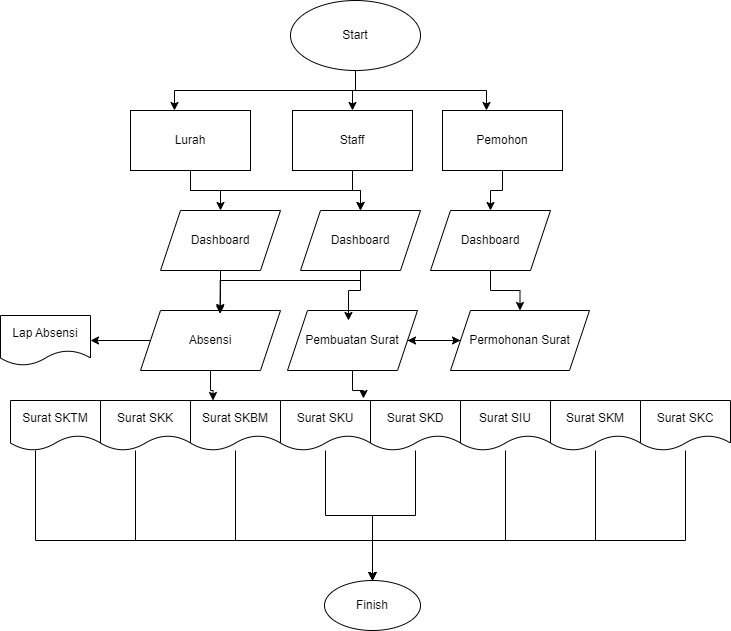

The diagram above was exported from draw.io. Its source (the exported page's mxGraphModel, read from the mxfile embedded in the PNG):
<mxGraphModel dx="1050" dy="603" grid="1" gridSize="10" guides="1" tooltips="1" connect="1" arrows="1" fold="1" page="1" pageScale="1" pageWidth="827" pageHeight="1169" math="0" shadow="0">
  <root>
    <mxCell id="0" />
    <mxCell id="1" parent="0" />
    <mxCell id="uGafuPj3wPcSevVadDAT-33" style="edgeStyle=orthogonalEdgeStyle;rounded=0;orthogonalLoop=1;jettySize=auto;html=1;entryX=0.5;entryY=0;entryDx=0;entryDy=0;" parent="1" source="uGafuPj3wPcSevVadDAT-3" target="uGafuPj3wPcSevVadDAT-5" edge="1">
      <mxGeometry relative="1" as="geometry" />
    </mxCell>
    <mxCell id="pcdIsgXUQewS248YFTQK-4" style="edgeStyle=orthogonalEdgeStyle;rounded=0;orthogonalLoop=1;jettySize=auto;html=1;" edge="1" parent="1" source="uGafuPj3wPcSevVadDAT-3" target="uGafuPj3wPcSevVadDAT-6">
      <mxGeometry relative="1" as="geometry">
        <Array as="points">
          <mxPoint x="375" y="110" />
          <mxPoint x="506" y="110" />
        </Array>
      </mxGeometry>
    </mxCell>
    <mxCell id="pcdIsgXUQewS248YFTQK-5" style="edgeStyle=orthogonalEdgeStyle;rounded=0;orthogonalLoop=1;jettySize=auto;html=1;" edge="1" parent="1" source="uGafuPj3wPcSevVadDAT-3" target="uGafuPj3wPcSevVadDAT-4">
      <mxGeometry relative="1" as="geometry">
        <Array as="points">
          <mxPoint x="375" y="110" />
          <mxPoint x="194" y="110" />
        </Array>
      </mxGeometry>
    </mxCell>
    <mxCell id="uGafuPj3wPcSevVadDAT-3" value="Start" style="ellipse;whiteSpace=wrap;html=1;" parent="1" vertex="1">
      <mxGeometry x="310" y="20" width="130" height="70" as="geometry" />
    </mxCell>
    <mxCell id="pcdIsgXUQewS248YFTQK-13" style="edgeStyle=orthogonalEdgeStyle;rounded=0;orthogonalLoop=1;jettySize=auto;html=1;entryX=0.5;entryY=0;entryDx=0;entryDy=0;" edge="1" parent="1" source="uGafuPj3wPcSevVadDAT-4" target="pcdIsgXUQewS248YFTQK-11">
      <mxGeometry relative="1" as="geometry" />
    </mxCell>
    <mxCell id="pcdIsgXUQewS248YFTQK-15" style="edgeStyle=orthogonalEdgeStyle;rounded=0;orthogonalLoop=1;jettySize=auto;html=1;entryX=0.5;entryY=0;entryDx=0;entryDy=0;" edge="1" parent="1" source="uGafuPj3wPcSevVadDAT-4" target="uGafuPj3wPcSevVadDAT-8">
      <mxGeometry relative="1" as="geometry">
        <Array as="points">
          <mxPoint x="210" y="210" />
          <mxPoint x="380" y="210" />
        </Array>
      </mxGeometry>
    </mxCell>
    <mxCell id="uGafuPj3wPcSevVadDAT-4" value="Lurah" style="rounded=0;whiteSpace=wrap;html=1;" parent="1" vertex="1">
      <mxGeometry x="150" y="130" width="120" height="60" as="geometry" />
    </mxCell>
    <mxCell id="pcdIsgXUQewS248YFTQK-14" style="edgeStyle=orthogonalEdgeStyle;rounded=0;orthogonalLoop=1;jettySize=auto;html=1;" edge="1" parent="1" source="uGafuPj3wPcSevVadDAT-5" target="uGafuPj3wPcSevVadDAT-8">
      <mxGeometry relative="1" as="geometry" />
    </mxCell>
    <mxCell id="uGafuPj3wPcSevVadDAT-5" value="Staff" style="rounded=0;whiteSpace=wrap;html=1;" parent="1" vertex="1">
      <mxGeometry x="312" y="130" width="120" height="60" as="geometry" />
    </mxCell>
    <mxCell id="pcdIsgXUQewS248YFTQK-16" style="edgeStyle=orthogonalEdgeStyle;rounded=0;orthogonalLoop=1;jettySize=auto;html=1;" edge="1" parent="1" source="uGafuPj3wPcSevVadDAT-6" target="pcdIsgXUQewS248YFTQK-10">
      <mxGeometry relative="1" as="geometry" />
    </mxCell>
    <mxCell id="uGafuPj3wPcSevVadDAT-6" value="Pemohon" style="rounded=0;whiteSpace=wrap;html=1;" parent="1" vertex="1">
      <mxGeometry x="462" y="130" width="120" height="60" as="geometry" />
    </mxCell>
    <mxCell id="uGafuPj3wPcSevVadDAT-8" value="Dashboard" style="shape=parallelogram;perimeter=parallelogramPerimeter;whiteSpace=wrap;html=1;fixedSize=1;" parent="1" vertex="1">
      <mxGeometry x="320" y="230" width="120" height="60" as="geometry" />
    </mxCell>
    <mxCell id="pcdIsgXUQewS248YFTQK-28" style="edgeStyle=orthogonalEdgeStyle;rounded=0;orthogonalLoop=1;jettySize=auto;html=1;entryX=0.25;entryY=0;entryDx=0;entryDy=0;" edge="1" parent="1" source="uGafuPj3wPcSevVadDAT-13" target="uGafuPj3wPcSevVadDAT-44">
      <mxGeometry relative="1" as="geometry" />
    </mxCell>
    <mxCell id="pcdIsgXUQewS248YFTQK-36" style="edgeStyle=orthogonalEdgeStyle;rounded=0;orthogonalLoop=1;jettySize=auto;html=1;" edge="1" parent="1" source="uGafuPj3wPcSevVadDAT-13" target="pcdIsgXUQewS248YFTQK-35">
      <mxGeometry relative="1" as="geometry" />
    </mxCell>
    <mxCell id="uGafuPj3wPcSevVadDAT-13" value="Absensi" style="shape=parallelogram;perimeter=parallelogramPerimeter;whiteSpace=wrap;html=1;fixedSize=1;" parent="1" vertex="1">
      <mxGeometry x="160" y="330" width="140" height="60" as="geometry" />
    </mxCell>
    <mxCell id="pcdIsgXUQewS248YFTQK-38" value="" style="edgeStyle=orthogonalEdgeStyle;rounded=0;orthogonalLoop=1;jettySize=auto;html=1;" edge="1" parent="1" source="uGafuPj3wPcSevVadDAT-14" target="uGafuPj3wPcSevVadDAT-15">
      <mxGeometry relative="1" as="geometry" />
    </mxCell>
    <mxCell id="uGafuPj3wPcSevVadDAT-14" value="Pembuatan Surat" style="shape=parallelogram;perimeter=parallelogramPerimeter;whiteSpace=wrap;html=1;fixedSize=1;" parent="1" vertex="1">
      <mxGeometry x="307" y="330" width="130" height="60" as="geometry" />
    </mxCell>
    <mxCell id="pcdIsgXUQewS248YFTQK-30" style="edgeStyle=orthogonalEdgeStyle;rounded=0;orthogonalLoop=1;jettySize=auto;html=1;" edge="1" parent="1" source="uGafuPj3wPcSevVadDAT-15" target="uGafuPj3wPcSevVadDAT-14">
      <mxGeometry relative="1" as="geometry" />
    </mxCell>
    <mxCell id="uGafuPj3wPcSevVadDAT-15" value="Permohonan Surat" style="shape=parallelogram;perimeter=parallelogramPerimeter;whiteSpace=wrap;html=1;fixedSize=1;" parent="1" vertex="1">
      <mxGeometry x="470" y="330" width="139" height="60" as="geometry" />
    </mxCell>
    <mxCell id="uGafuPj3wPcSevVadDAT-62" style="edgeStyle=orthogonalEdgeStyle;rounded=0;orthogonalLoop=1;jettySize=auto;html=1;" parent="1" source="uGafuPj3wPcSevVadDAT-42" target="uGafuPj3wPcSevVadDAT-61" edge="1">
      <mxGeometry relative="1" as="geometry">
        <Array as="points">
          <mxPoint x="55" y="560" />
          <mxPoint x="392" y="560" />
        </Array>
      </mxGeometry>
    </mxCell>
    <mxCell id="uGafuPj3wPcSevVadDAT-42" value="Surat&amp;nbsp;SKTM" style="shape=document;whiteSpace=wrap;html=1;boundedLbl=1;" parent="1" vertex="1">
      <mxGeometry x="30" y="420" width="90" height="50" as="geometry" />
    </mxCell>
    <mxCell id="uGafuPj3wPcSevVadDAT-63" style="edgeStyle=orthogonalEdgeStyle;rounded=0;orthogonalLoop=1;jettySize=auto;html=1;" parent="1" source="uGafuPj3wPcSevVadDAT-43" target="uGafuPj3wPcSevVadDAT-61" edge="1">
      <mxGeometry relative="1" as="geometry">
        <Array as="points">
          <mxPoint x="155" y="560" />
          <mxPoint x="392" y="560" />
        </Array>
      </mxGeometry>
    </mxCell>
    <mxCell id="uGafuPj3wPcSevVadDAT-43" value="Surat&amp;nbsp;SKK" style="shape=document;whiteSpace=wrap;html=1;boundedLbl=1;" parent="1" vertex="1">
      <mxGeometry x="120" y="420" width="90" height="50" as="geometry" />
    </mxCell>
    <mxCell id="uGafuPj3wPcSevVadDAT-64" style="edgeStyle=orthogonalEdgeStyle;rounded=0;orthogonalLoop=1;jettySize=auto;html=1;" parent="1" source="uGafuPj3wPcSevVadDAT-44" target="uGafuPj3wPcSevVadDAT-61" edge="1">
      <mxGeometry relative="1" as="geometry">
        <Array as="points">
          <mxPoint x="255" y="560" />
          <mxPoint x="392" y="560" />
        </Array>
      </mxGeometry>
    </mxCell>
    <mxCell id="uGafuPj3wPcSevVadDAT-44" value="Surat&amp;nbsp;SKBM" style="shape=document;whiteSpace=wrap;html=1;boundedLbl=1;" parent="1" vertex="1">
      <mxGeometry x="210" y="420" width="90" height="50" as="geometry" />
    </mxCell>
    <mxCell id="uGafuPj3wPcSevVadDAT-65" style="edgeStyle=orthogonalEdgeStyle;rounded=0;orthogonalLoop=1;jettySize=auto;html=1;entryX=0.5;entryY=0;entryDx=0;entryDy=0;" parent="1" source="uGafuPj3wPcSevVadDAT-45" target="uGafuPj3wPcSevVadDAT-61" edge="1">
      <mxGeometry relative="1" as="geometry" />
    </mxCell>
    <mxCell id="uGafuPj3wPcSevVadDAT-45" value="Surat&amp;nbsp;SKU" style="shape=document;whiteSpace=wrap;html=1;boundedLbl=1;" parent="1" vertex="1">
      <mxGeometry x="300" y="420" width="90" height="50" as="geometry" />
    </mxCell>
    <mxCell id="uGafuPj3wPcSevVadDAT-66" style="edgeStyle=orthogonalEdgeStyle;rounded=0;orthogonalLoop=1;jettySize=auto;html=1;entryX=0.5;entryY=0;entryDx=0;entryDy=0;" parent="1" source="uGafuPj3wPcSevVadDAT-46" target="uGafuPj3wPcSevVadDAT-61" edge="1">
      <mxGeometry relative="1" as="geometry" />
    </mxCell>
    <mxCell id="uGafuPj3wPcSevVadDAT-46" value="Surat&amp;nbsp;SKD" style="shape=document;whiteSpace=wrap;html=1;boundedLbl=1;" parent="1" vertex="1">
      <mxGeometry x="390" y="420" width="90" height="50" as="geometry" />
    </mxCell>
    <mxCell id="pcdIsgXUQewS248YFTQK-31" style="edgeStyle=orthogonalEdgeStyle;rounded=0;orthogonalLoop=1;jettySize=auto;html=1;" edge="1" parent="1" source="uGafuPj3wPcSevVadDAT-47" target="uGafuPj3wPcSevVadDAT-61">
      <mxGeometry relative="1" as="geometry">
        <Array as="points">
          <mxPoint x="525" y="560" />
          <mxPoint x="392" y="560" />
        </Array>
      </mxGeometry>
    </mxCell>
    <mxCell id="uGafuPj3wPcSevVadDAT-47" value="Surat&amp;nbsp;SIU" style="shape=document;whiteSpace=wrap;html=1;boundedLbl=1;" parent="1" vertex="1">
      <mxGeometry x="480" y="420" width="90" height="50" as="geometry" />
    </mxCell>
    <mxCell id="pcdIsgXUQewS248YFTQK-32" style="edgeStyle=orthogonalEdgeStyle;rounded=0;orthogonalLoop=1;jettySize=auto;html=1;" edge="1" parent="1" source="uGafuPj3wPcSevVadDAT-48" target="uGafuPj3wPcSevVadDAT-61">
      <mxGeometry relative="1" as="geometry">
        <Array as="points">
          <mxPoint x="615" y="560" />
          <mxPoint x="392" y="560" />
        </Array>
      </mxGeometry>
    </mxCell>
    <mxCell id="uGafuPj3wPcSevVadDAT-48" value="Surat&amp;nbsp;SKM" style="shape=document;whiteSpace=wrap;html=1;boundedLbl=1;" parent="1" vertex="1">
      <mxGeometry x="570" y="420" width="90" height="50" as="geometry" />
    </mxCell>
    <mxCell id="pcdIsgXUQewS248YFTQK-33" style="edgeStyle=orthogonalEdgeStyle;rounded=0;orthogonalLoop=1;jettySize=auto;html=1;" edge="1" parent="1" source="uGafuPj3wPcSevVadDAT-49" target="uGafuPj3wPcSevVadDAT-61">
      <mxGeometry relative="1" as="geometry">
        <Array as="points">
          <mxPoint x="705" y="560" />
          <mxPoint x="392" y="560" />
        </Array>
      </mxGeometry>
    </mxCell>
    <mxCell id="uGafuPj3wPcSevVadDAT-49" value="Surat&amp;nbsp;SKC" style="shape=document;whiteSpace=wrap;html=1;boundedLbl=1;" parent="1" vertex="1">
      <mxGeometry x="660" y="420" width="90" height="50" as="geometry" />
    </mxCell>
    <mxCell id="uGafuPj3wPcSevVadDAT-61" value="Finish" style="ellipse;whiteSpace=wrap;html=1;" parent="1" vertex="1">
      <mxGeometry x="344" y="600" width="96" height="50" as="geometry" />
    </mxCell>
    <mxCell id="pcdIsgXUQewS248YFTQK-17" style="edgeStyle=orthogonalEdgeStyle;rounded=0;orthogonalLoop=1;jettySize=auto;html=1;" edge="1" parent="1" source="pcdIsgXUQewS248YFTQK-10" target="uGafuPj3wPcSevVadDAT-15">
      <mxGeometry relative="1" as="geometry" />
    </mxCell>
    <mxCell id="pcdIsgXUQewS248YFTQK-10" value="Dashboard" style="shape=parallelogram;perimeter=parallelogramPerimeter;whiteSpace=wrap;html=1;fixedSize=1;" vertex="1" parent="1">
      <mxGeometry x="450" y="230" width="120" height="60" as="geometry" />
    </mxCell>
    <mxCell id="pcdIsgXUQewS248YFTQK-11" value="Dashboard" style="shape=parallelogram;perimeter=parallelogramPerimeter;whiteSpace=wrap;html=1;fixedSize=1;" vertex="1" parent="1">
      <mxGeometry x="180" y="230" width="120" height="60" as="geometry" />
    </mxCell>
    <mxCell id="pcdIsgXUQewS248YFTQK-20" style="edgeStyle=orthogonalEdgeStyle;rounded=0;orthogonalLoop=1;jettySize=auto;html=1;entryX=0.569;entryY=0.033;entryDx=0;entryDy=0;entryPerimeter=0;" edge="1" parent="1" source="pcdIsgXUQewS248YFTQK-11" target="uGafuPj3wPcSevVadDAT-13">
      <mxGeometry relative="1" as="geometry" />
    </mxCell>
    <mxCell id="pcdIsgXUQewS248YFTQK-22" style="edgeStyle=orthogonalEdgeStyle;rounded=0;orthogonalLoop=1;jettySize=auto;html=1;entryX=0.569;entryY=0.056;entryDx=0;entryDy=0;entryPerimeter=0;" edge="1" parent="1" source="uGafuPj3wPcSevVadDAT-8" target="uGafuPj3wPcSevVadDAT-13">
      <mxGeometry relative="1" as="geometry">
        <Array as="points">
          <mxPoint x="380" y="300" />
          <mxPoint x="240" y="300" />
        </Array>
      </mxGeometry>
    </mxCell>
    <mxCell id="pcdIsgXUQewS248YFTQK-25" style="edgeStyle=orthogonalEdgeStyle;rounded=0;orthogonalLoop=1;jettySize=auto;html=1;entryX=0.469;entryY=0.167;entryDx=0;entryDy=0;entryPerimeter=0;" edge="1" parent="1" source="uGafuPj3wPcSevVadDAT-8" target="uGafuPj3wPcSevVadDAT-14">
      <mxGeometry relative="1" as="geometry" />
    </mxCell>
    <mxCell id="pcdIsgXUQewS248YFTQK-29" style="edgeStyle=orthogonalEdgeStyle;rounded=0;orthogonalLoop=1;jettySize=auto;html=1;entryX=0.922;entryY=-0.04;entryDx=0;entryDy=0;entryPerimeter=0;" edge="1" parent="1" source="uGafuPj3wPcSevVadDAT-14" target="uGafuPj3wPcSevVadDAT-45">
      <mxGeometry relative="1" as="geometry" />
    </mxCell>
    <mxCell id="pcdIsgXUQewS248YFTQK-35" value="Lap Absensi" style="shape=document;whiteSpace=wrap;html=1;boundedLbl=1;" vertex="1" parent="1">
      <mxGeometry x="20" y="335" width="90" height="50" as="geometry" />
    </mxCell>
  </root>
</mxGraphModel>